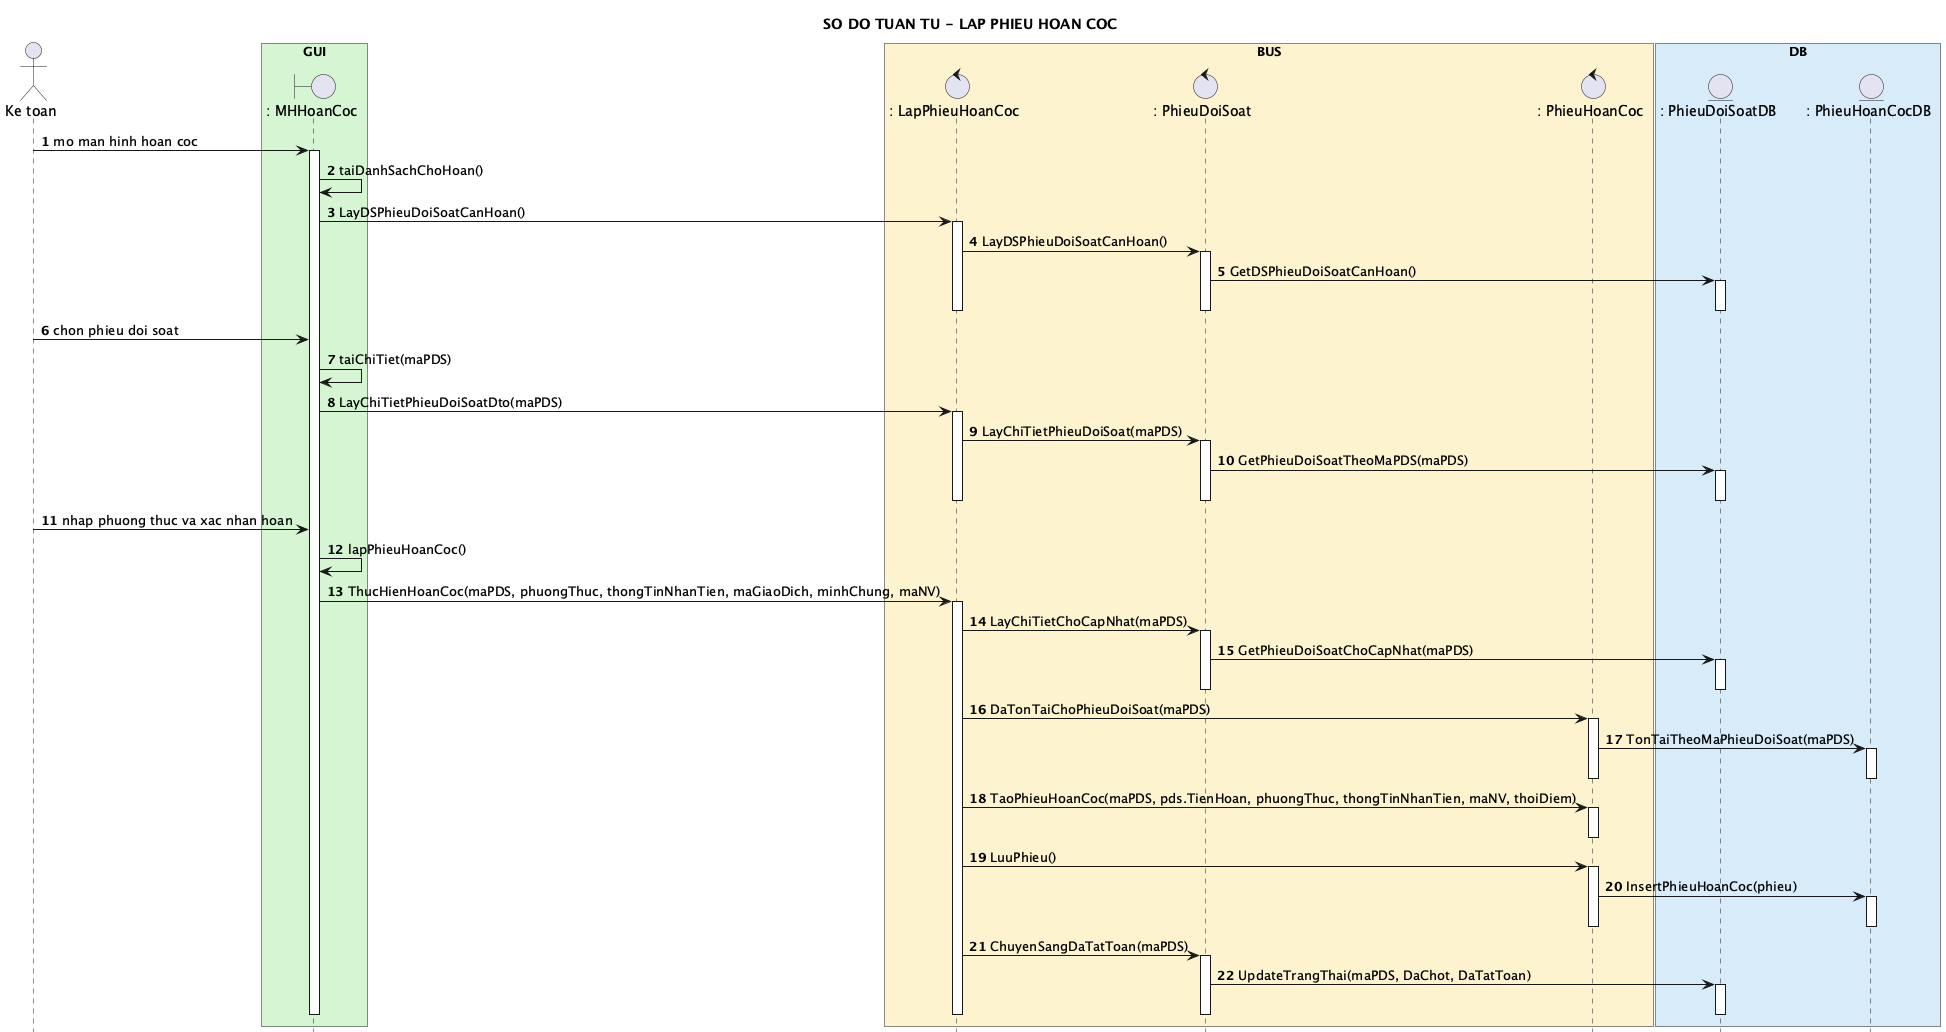

The diagram above was rendered by PlantUML. Its source (embedded in the PNG):
@startuml
title SO DO TUAN TU - LAP PHIEU HOAN COC
hide footbox
autonumber 1 1
skinparam shadowing false
actor "Ke toan" as KT

box "GUI" #D5F5D3
boundary ": MHHoanCoc" as MH
end box

box "BUS" #FCF3CF
control ": LapPhieuHoanCoc" as LPHC
control ": PhieuDoiSoat" as PDS
control ": PhieuHoanCoc" as PHC
end box

box "DB" #D6EAF8
entity ": PhieuDoiSoatDB" as PDSDB
entity ": PhieuHoanCocDB" as PHCDB
end box

KT -> MH : mo man hinh hoan coc
activate MH
MH -> MH : taiDanhSachChoHoan()
MH -> LPHC : LayDSPhieuDoiSoatCanHoan()
activate LPHC
LPHC -> PDS : LayDSPhieuDoiSoatCanHoan()
activate PDS
PDS -> PDSDB : GetDSPhieuDoiSoatCanHoan()
activate PDSDB
deactivate PDSDB
deactivate PDS
deactivate LPHC
KT -> MH : chon phieu doi soat
MH -> MH : taiChiTiet(maPDS)
MH -> LPHC : LayChiTietPhieuDoiSoatDto(maPDS)
activate LPHC
LPHC -> PDS : LayChiTietPhieuDoiSoat(maPDS)
activate PDS
PDS -> PDSDB : GetPhieuDoiSoatTheoMaPDS(maPDS)
activate PDSDB

deactivate PDSDB
deactivate PDS
deactivate LPHC
KT -> MH : nhap phuong thuc va xac nhan hoan
MH -> MH : lapPhieuHoanCoc()
MH -> LPHC : ThucHienHoanCoc(maPDS, phuongThuc, thongTinNhanTien, maGiaoDich, minhChung, maNV)
activate LPHC
LPHC -> PDS : LayChiTietChoCapNhat(maPDS)
activate PDS
PDS -> PDSDB : GetPhieuDoiSoatChoCapNhat(maPDS)
activate PDSDB
deactivate PDSDB
deactivate PDS
LPHC -> PHC : DaTonTaiChoPhieuDoiSoat(maPDS)
activate PHC
PHC -> PHCDB : TonTaiTheoMaPhieuDoiSoat(maPDS)
activate PHCDB
deactivate PHCDB
deactivate PHC
LPHC -> PHC : TaoPhieuHoanCoc(maPDS, pds.TienHoan, phuongThuc, thongTinNhanTien, maNV, thoiDiem)
activate PHC
deactivate PHC
LPHC -> PHC : LuuPhieu()
activate PHC
PHC -> PHCDB : InsertPhieuHoanCoc(phieu)
activate PHCDB
deactivate PHCDB
deactivate PHC
LPHC -> PDS : ChuyenSangDaTatToan(maPDS)
activate PDS
PDS -> PDSDB : UpdateTrangThai(maPDS, DaChot, DaTatToan)
activate PDSDB
deactivate PDSDB
deactivate PDS
deactivate LPHC
deactivate MH
@enduml